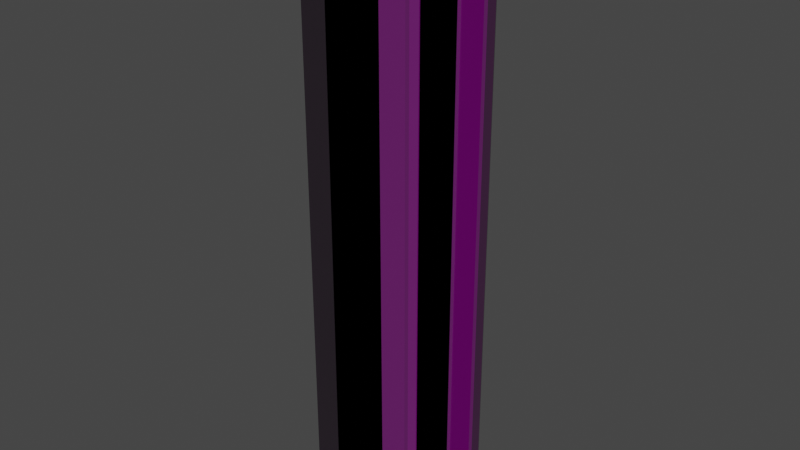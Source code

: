 # Source: steel_beam1.blend  (saved by Blender 3.0.42; exported with 4.5.12 LTS)
import bpy
from mathutils import Matrix  # noqa: F401  (used for matrix-valued properties, if any)

bpy.ops.wm.read_factory_settings(use_empty=True)
scene = bpy.context.scene
scene.name = 'Scene'

# ---- collections
col_collection = bpy.data.collections.new('Collection'); scene.collection.children.link(col_collection)

# ---- images (referenced by path relative to the original .blend; pixels are not part of the script)
import os
ASSET_DIR = os.environ.get("B2B_ASSET_DIR", "")  # directory of the original .blend (textures are referenced by path, not embedded)
HERE = os.path.dirname(os.path.abspath(__file__))  # packed textures are extracted next to this script under _unpacked/

def load_image(name, relpath, width, height, colorspace="sRGB"):
    """Load a texture the original file referenced (path relative to the .blend, or extracted next to this script)."""
    p = next((c for c in (os.path.join(HERE, relpath), os.path.join(ASSET_DIR, relpath)) if relpath and os.path.exists(c)), "")
    if p:
        img = bpy.data.images.load(p, check_existing=True)
        img.name = name
    else:  # same state as the original file: an image datablock whose file is absent (Cycles renders it pink)
        img = bpy.data.images.new(name, width, height)
        img.source = "FILE"
        img.filepath = "//" + (relpath or name)
    img.colorspace_settings.name = colorspace
    return img
img_rust_plain_gloss_jpg = load_image('rust_plain_gloss.jpg', 'rust_plain_gloss.jpg', 1024, 1024, 'Non-Color')
img_rust_plain_normal_jpg = load_image('rust_plain_normal.jpg', 'rust_plain_normal.jpg', 1024, 1024, 'Non-Color')
img_rust_plain_albedo_variant1_jpg = load_image('rust_plain_albedo_variant1.jpg', 'rust_plain_albedo_variant1.jpg', 1024, 1024, 'sRGB')

# ---- materials (node trees are filled in below, after node groups)
mat_steel_beam_rusty = bpy.data.materials.new('Steel beam rusty')
mat_steel_beam_rusty.alpha_threshold = 0.0
mat_steel_beam_rusty.use_transparent_shadow = False
mat_steel_beam_rusty.line_color = (0.0, 0.0, 0.0, 1.0)

# ---- material node trees
mat_steel_beam_rusty.use_nodes = True; mat_steel_beam_rusty.node_tree.nodes.clear()
_N = mat_steel_beam_rusty.node_tree.nodes; _L = mat_steel_beam_rusty.node_tree.links
n0 = _N.new('ShaderNodeOutputMaterial'); n0.name = 'Material Output'; n0.location = (936, 299)
n1 = _N.new('ShaderNodeMixShader'); n1.name = 'Mix Shader'; n1.location = (697, 298)
n1.inputs[0].default_value = 0.15
n2 = _N.new('ShaderNodeBsdfPrincipled'); n2.name = 'Principled BSDF'; n2.location = (10, 300)
n2.distribution = 'GGX'
n2.subsurface_method = 'RANDOM_WALK_SKIN'
n2.inputs[0].default_value = (0.25, 0.25, 0.25, 1.0)
n2.inputs[1].default_value = 1.0
n2.inputs[2].default_value = 0.15
n2.inputs[3].default_value = 1.45
n2.inputs[27].default_value = (0.0, 0.0, 0.0, 1.0)
n2.inputs[28].default_value = 1.0
n3 = _N.new('ShaderNodeBsdfPrincipled'); n3.name = 'Principled BSDF.001'; n3.location = (8, -378)
n3.distribution = 'GGX'
n3.subsurface_method = 'RANDOM_WALK_SKIN'
n3.inputs[3].default_value = 1.45
n3.inputs[27].default_value = (0.0, 0.0, 0.0, 1.0)
n3.inputs[28].default_value = 1.0
n4 = _N.new('ShaderNodeTexImage'); n4.name = 'Image Texture.002'; n4.location = (-730, -661)
n4.image = img_rust_plain_gloss_jpg
n5 = _N.new('ShaderNodeNormalMap'); n5.name = 'Normal Map'; n5.location = (-336, -945)
n6 = _N.new('ShaderNodeTexImage'); n6.name = 'Image Texture.003'; n6.location = (-728, -942)
n6.image = img_rust_plain_normal_jpg
n7 = _N.new('ShaderNodeInvert'); n7.name = 'Invert'; n7.location = (-368, -661)
n8 = _N.new('ShaderNodeTexImage'); n8.name = 'Image Texture.001'; n8.location = (-726, -376)
n8.image = img_rust_plain_albedo_variant1_jpg
n9 = _N.new('ShaderNodeTexCoord'); n9.name = 'Texture Coordinate'; n9.location = (-1279, 285)
n10 = _N.new('ShaderNodeVectorMath'); n10.name = 'Vector Math'; n10.location = (-1033, 276)
n10.operation = 'SCALE'
_L.new(n2.outputs[0], n1.inputs[1])
_L.new(n9.outputs[2], n10.inputs[0])
_L.new(n1.outputs[0], n0.inputs[0])
_L.new(n8.outputs[0], n3.inputs[0])
_L.new(n3.outputs[0], n1.inputs[2])
_L.new(n4.outputs[0], n7.inputs[1])
_L.new(n6.outputs[0], n5.inputs[1])
_L.new(n5.outputs[0], n3.inputs[5])
_L.new(n10.outputs[0], n8.inputs[0])
_L.new(n10.outputs[0], n4.inputs[0])
_L.new(n10.outputs[0], n6.inputs[0])
_L.new(n7.outputs[0], n3.inputs[2])
n0.is_active_output = True

# ---- world
world_world = bpy.data.worlds.new('World'); scene.world = world_world
world_world.use_nodes = True; world_world.node_tree.nodes.clear()
_N = world_world.node_tree.nodes; _L = world_world.node_tree.links
n0 = _N.new('ShaderNodeOutputWorld'); n0.name = 'World Output'; n0.location = (300, 300)
n1 = _N.new('ShaderNodeBackground'); n1.name = 'Background'; n1.location = (10, 300)
n1.inputs[0].default_value = (0.05088, 0.05088, 0.05088, 1.0)
_L.new(n1.outputs[0], n0.inputs[0])
n0.is_active_output = True
world_world.color = (0.05088, 0.05088, 0.05088)
world_world.use_sun_shadow = False
world_world.sun_shadow_jitter_overblur = 0.0

# ---- meshes
me_cube = bpy.data.meshes.new('Cube')
me_cube.from_pydata([(1.0, 0.95, 1.0), (0.95, 1.0, 1.0), (0.95, 1.0, -1.0), (1.0, 0.95, -1.0), (0.95, -1.0, 1.0), (1.0, -0.95, 1.0), (1.0, -0.95, -1.0), (0.95, -1.0, -1.0), (-0.95, 1.0, 1.0), (-1.0, 0.95, 1.0), (-1.0, 0.95, -1.0), (-0.95, 1.0, -1.0), (-1.05, -1.0, 1.0), (-0.95, -1.0, 1.0), (-1.0, -0.95, 1.0), (-0.95, -1.0, -1.0), (-1.05, -1.0, -1.0), (-1.0, -0.95, -1.0), (-1.0, 0.6523, -1.0), (-1.0, 0.7523, -1.0), (-0.95, 0.7023, -1.0), (-1.05, -0.7023, -1.0), (-1.0, -0.6523, -1.0), (-0.95, -0.7023, -1.0), (-1.0, -0.7523, -1.0), (1.0, 0.6523, 1.0), (1.0, 0.7523, 1.0), (0.95, 0.7023, 1.0), (1.0, -0.7523, 1.0), (1.0, -0.6523, 1.0), (0.95, -0.7023, 1.0), (-1.0, -0.6523, 1.0), (-1.05, -0.7023, 1.0), (-1.0, -0.7523, 1.0), (-0.95, -0.7023, 1.0), (-1.0, 0.7523, 1.0), (-1.0, 0.6523, 1.0), (-0.95, 0.7023, 1.0), (1.0, -0.6523, -1.0), (1.0, -0.7523, -1.0), (0.95, -0.7023, -1.0), (1.0, 0.7523, -1.0), (1.0, 0.6523, -1.0), (0.95, 0.7023, -1.0), (-1.889, -0.7523, -1.0), (-1.839, -0.7023, -1.0), (-1.839, -1.0, -1.0), (-1.889, -0.95, -1.0), (-1.889, -0.95, 1.0), (-1.839, -1.0, 1.0), (-1.839, -0.7023, 1.0), (-1.889, -0.7523, 1.0)], [], [(24, 23, 40, 39, 6, 7, 15, 17), (28, 30, 34, 33, 14, 13, 4, 5), (16, 12, 49, 46), (19, 35, 9, 10), (7, 4, 13, 15), (0, 1, 8, 9, 35, 37, 27, 26), (11, 8, 1, 2), (47, 48, 51, 44), (39, 28, 5, 6), (32, 21, 45, 50), (12, 14, 33, 32, 50, 51, 48, 49), (18, 20, 43, 42, 38, 40, 23, 22), (10, 11, 2, 3, 41, 43, 20, 19), (42, 25, 29, 38), (25, 27, 37, 36, 31, 34, 30, 29), (22, 31, 36, 18), (21, 24, 17, 16, 46, 47, 44, 45), (12, 13, 14), (15, 16, 17), (18, 19, 20), (21, 22, 23, 24), (25, 26, 27), (28, 29, 30), (31, 32, 33, 34), (35, 36, 37), (38, 39, 40), (41, 42, 43), (0, 3, 2, 1), (15, 13, 12, 16), (4, 7, 6, 5), (8, 11, 10, 9), (25, 42, 41, 26), (28, 39, 38, 29), (31, 22, 21, 32), (35, 19, 18, 36), (46, 49, 48, 47), (50, 45, 44, 51), (3, 0, 26, 41)])
_uv = me_cube.uv_layers.new(name='UVMap')
_uv.uv.foreach_set('vector', [0.609, 0.3116, 0.6018, 0.3044, 0.6018, 0.02897, 0.609, 0.02172, 0.6377, 0.02172, 0.6449, 0.02897, 0.6449, 0.3044, 0.6377, 0.3116, 0.2757, 0.4405, 0.2685, 0.4332, 0.2685, 0.1578, 0.2757, 0.1506, 0.3044, 0.1506, 0.3116, 0.1578, 0.3116, 0.4332, 0.3044, 0.4405, 0.3116, 0.5983, 0.02172, 0.5983, 0.02172, 0.4839, 0.3116, 0.4839, 0.717, 0.3551, 0.717, 0.6449, 0.6884, 0.6449, 0.6884, 0.3551, 0.3116, 0.8882, 0.02172, 0.8882, 0.02172, 0.6128, 0.3116, 0.6128, 0.02897, 0.4405, 0.02172, 0.4332, 0.02172, 0.1578, 0.02897, 0.1506, 0.05762, 0.1506, 0.06487, 0.1578, 0.06487, 0.4332, 0.05762, 0.4405, 0.6377, 0.4839, 0.6377, 0.7738, 0.3623, 0.7738, 0.3623, 0.4839, 0.8821, 0.6884, 0.8821, 0.9783, 0.8534, 0.9783, 0.8534, 0.6884, 0.717, 0.02172, 0.717, 0.3116, 0.6884, 0.3116, 0.6884, 0.02172, 0.6884, 0.9783, 0.6884, 0.6884, 0.8027, 0.6884, 0.8027, 0.9783, 0.3116, 0.1433, 0.3044, 0.1506, 0.2757, 0.1506, 0.2685, 0.1433, 0.2685, 0.02897, 0.2757, 0.02172, 0.3044, 0.02172, 0.3116, 0.02897, 0.4054, 0.3116, 0.3982, 0.3044, 0.3982, 0.02897, 0.4054, 0.02172, 0.5946, 0.02172, 0.6018, 0.02897, 0.6018, 0.3044, 0.5946, 0.3116, 0.3623, 0.3116, 0.3551, 0.3044, 0.3551, 0.02897, 0.3623, 0.02172, 0.391, 0.02172, 0.3982, 0.02897, 0.3982, 0.3044, 0.391, 0.3116, 0.9206, 0.02172, 0.9206, 0.3116, 0.7315, 0.3116, 0.7315, 0.02172, 0.07211, 0.4405, 0.06487, 0.4332, 0.06487, 0.1578, 0.07211, 0.1506, 0.2612, 0.1506, 0.2685, 0.1578, 0.2685, 0.4332, 0.2612, 0.4405, 0.9206, 0.3551, 0.9206, 0.6449, 0.7315, 0.6449, 0.7315, 0.3551, 0.6018, 0.3189, 0.609, 0.3116, 0.6377, 0.3116, 0.6449, 0.3189, 0.6449, 0.4332, 0.6377, 0.4405, 0.609, 0.4405, 0.6018, 0.4332, 0.3116, 0.1433, 0.3116, 0.1578, 0.3044, 0.1506, 0.6449, 0.3044, 0.6449, 0.3189, 0.6377, 0.3116, 0.4054, 0.3116, 0.391, 0.3116, 0.3982, 0.3044, 0.6018, 0.3189, 0.5946, 0.3116, 0.6018, 0.3044, 0.609, 0.3116, 0.07211, 0.4405, 0.05762, 0.4405, 0.06487, 0.4332, 0.2757, 0.4405, 0.2612, 0.4405, 0.2685, 0.4332, 0.2612, 0.1506, 0.2685, 0.1433, 0.2757, 0.1506, 0.2685, 0.1578, 0.05762, 0.1506, 0.07211, 0.1506, 0.06487, 0.1578, 0.5946, 0.02172, 0.609, 0.02172, 0.6018, 0.02897, 0.391, 0.02172, 0.4054, 0.02172, 0.3982, 0.02897, 0.3551, 0.7738, 0.3551, 0.4839, 0.3623, 0.4839, 0.3623, 0.7738, 0.3116, 0.6128, 0.02172, 0.6128, 0.02172, 0.5983, 0.3116, 0.5983, 0.02172, 0.8882, 0.3116, 0.8882, 0.3116, 0.8954, 0.02172, 0.8954, 0.6377, 0.7738, 0.6377, 0.4839, 0.6449, 0.4839, 0.6449, 0.7738, 0.9206, 0.3116, 0.9206, 0.02172, 0.9351, 0.02172, 0.9351, 0.3116, 0.717, 0.3116, 0.717, 0.02172, 0.7315, 0.02172, 0.7315, 0.3116, 0.9206, 0.6449, 0.9206, 0.3551, 0.9279, 0.3551, 0.9279, 0.6449, 0.717, 0.6449, 0.717, 0.3551, 0.7315, 0.3551, 0.7315, 0.6449, 0.8893, 0.6884, 0.8893, 0.9783, 0.8821, 0.9783, 0.8821, 0.6884, 0.8462, 0.9783, 0.8462, 0.6884, 0.8534, 0.6884, 0.8534, 0.9783, 0.9638, 0.02172, 0.9638, 0.3116, 0.9351, 0.3116, 0.9351, 0.02172])
me_cube.materials.append(mat_steel_beam_rusty)
me_cube.use_remesh_preserve_volume = False
me_cube.use_remesh_preserve_attributes = False
me_cube.use_mirror_vertex_groups = False
me_cube.update()

# ---- objects
ob_cube = bpy.data.objects.new('Cube', me_cube)

# ---- transforms, parenting, visibility, modifiers, constraints
ob_cube.location = (0.0, 0.0, 5.0)
ob_cube.scale = (0.5, 1.0, 5.0)
ob_cube.lock_rotations_4d = False
ob_cube.empty_display_type = 'ARROWS'
ob_cube.lineart.crease_threshold = 0.0
_m = ob_cube.modifiers.new('Mirror', 'MIRROR')
_m.use_axis = (True, True, False)

# ---- collection membership
col_collection.objects.link(ob_cube)

# ---- scene / render settings (as saved in the file)
scene.frame_start = 1; scene.frame_end = 250; scene.frame_set(1)
scene.render.engine = 'BLENDER_EEVEE_NEXT'
scene.cycles.sampling_pattern = 'TABULATED_SOBOL'
scene.cycles.use_light_tree = False
scene.view_settings.view_transform = 'Filmic'
bpy.context.view_layer.update()

# ---- added for rendering (the .blend has no active camera and no usable light): camera, sun
cam_auto = bpy.data.cameras.new('AutoCamera')
cam_auto.lens = 50.0
cam_auto.sensor_width = 36.0
cam_auto.clip_end = 1000.0
ob_auto_camera = bpy.data.objects.new('AutoCamera', cam_auto)
scene.collection.objects.link(ob_auto_camera)
ob_auto_camera.location = (9.59597, -11.5152, 12.6768)
ob_auto_camera.rotation_euler = (1.09748, -7.21219e-08, 0.694738)
scene.camera = ob_auto_camera
light_auto_sun = bpy.data.lights.new('AutoSun', 'SUN')
light_auto_sun.energy = 3.0
light_auto_sun.angle = 0.0523599
ob_auto_sun = bpy.data.objects.new('AutoSun', light_auto_sun)
scene.collection.objects.link(ob_auto_sun)
ob_auto_sun.rotation_euler = (0.872665, 0.174533, 0.523599)
bpy.context.view_layer.update()
